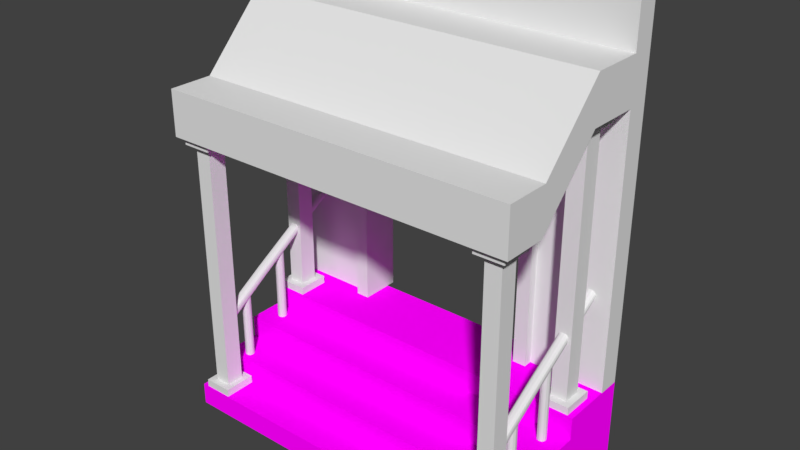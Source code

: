 # Source: PuertaEntrada.blend  (saved by Blender 2.78.0; exported with 4.5.12 LTS)
import bpy
from mathutils import Matrix  # noqa: F401  (used for matrix-valued properties, if any)

bpy.ops.wm.read_factory_settings(use_empty=True)
scene = bpy.context.scene
scene.name = 'Scene'

# ---- collections
col_collection_1 = bpy.data.collections.new('Collection 1'); scene.collection.children.link(col_collection_1)

# ---- images (referenced by path relative to the original .blend; pixels are not part of the script)
import os
ASSET_DIR = os.environ.get("B2B_ASSET_DIR", "")  # directory of the original .blend (textures are referenced by path, not embedded)
HERE = os.path.dirname(os.path.abspath(__file__))  # packed textures are extracted next to this script under _unpacked/

def load_image(name, relpath, width, height, colorspace="sRGB"):
    """Load a texture the original file referenced (path relative to the .blend, or extracted next to this script)."""
    p = next((c for c in (os.path.join(HERE, relpath), os.path.join(ASSET_DIR, relpath)) if relpath and os.path.exists(c)), "")
    if p:
        img = bpy.data.images.load(p, check_existing=True)
        img.name = name
    else:  # same state as the original file: an image datablock whose file is absent (Cycles renders it pink)
        img = bpy.data.images.new(name, width, height)
        img.source = "FILE"
        img.filepath = "//" + (relpath or name)
    img.colorspace_settings.name = colorspace
    return img
img_cimientos_png = load_image('Cimientos.png', 'Cimientos.png', 1024, 1024, 'sRGB')

# ---- materials (node trees are filled in below, after node groups)
mat_texturaventana = bpy.data.materials.new('TexturaVentana')
mat_texturaparedinterior = bpy.data.materials.new('TexturaParedInterior')
mat_texturaparedexterior = bpy.data.materials.new('TexturaParedExterior')
mat_asfalto = bpy.data.materials.new('Asfalto')
mat_asfalto.alpha_threshold = 0.0
mat_asfalto.roughness = 0.5

# ---- material node trees
mat_asfalto.use_nodes = True; mat_asfalto.node_tree.nodes.clear()
_N = mat_asfalto.node_tree.nodes; _L = mat_asfalto.node_tree.links
n0 = _N.new('ShaderNodeOutputMaterial'); n0.name = 'Material'; n0.location = (300, 300)
n1 = _N.new('ShaderNodeBsdfDiffuse'); n1.name = 'BSDF Difuso'; n1.location = (10, 300)
n1.inputs[1].default_value = 0.2
n2 = _N.new('ShaderNodeTexImage'); n2.name = 'Imagen'; n2.location = (-180, 300)
n2.width = 140
n2.image = img_cimientos_png
_L.new(n1.outputs[0], n0.inputs[0])
_L.new(n2.outputs[0], n1.inputs[0])
n0.is_active_output = True

# ---- world
world_world = bpy.data.worlds.new('World'); scene.world = world_world
world_world.color = (0.05088, 0.05088, 0.05088)
world_world.use_sun_shadow = False
world_world.sun_shadow_jitter_overblur = 0.0
world_world.cycles.sampling_method = 'MANUAL'

# ---- meshes
me_lod_a_puertaentrada = bpy.data.meshes.new('LOD_A_PuertaEntrada')
me_lod_a_puertaentrada.from_pydata([(2.0, 1.813, 0.75), (3.831, 1.728, 0.1063), (3.789, 1.713, 0.06737), (3.825, 1.721, 0.08684), (3.81, 1.715, 0.07259), (3.789, 1.756, 0.1755), (3.831, 1.741, 0.1367), (3.81, 1.754, 0.1703), (3.825, 1.748, 0.1561), (3.789, 0.213, 1.018), (3.831, 0.213, 1.067), (3.81, 0.213, 1.024), (3.825, 0.213, 1.042), (3.831, 0.213, 1.077), (3.789, 0.213, 1.126), (3.825, 0.213, 1.101), (3.81, 0.213, 1.119), (3.756, 1.713, 0.06737), (3.715, 1.728, 0.1063), (3.736, 1.715, 0.07259), (3.721, 1.721, 0.08684), (3.715, 1.741, 0.1367), (3.756, 1.756, 0.1755), (3.721, 1.748, 0.1561), (3.736, 1.754, 0.1703), (3.715, 0.213, 1.067), (3.756, 0.213, 1.018), (3.721, 0.213, 1.042), (3.736, 0.213, 1.024), (3.756, 0.213, 1.126), (3.715, 0.213, 1.077), (3.736, 0.213, 1.119), (3.721, 0.213, 1.101), (3.789, 1.206, 0.4019), (3.81, 1.207, 0.4078), (3.825, 1.21, 0.4239), (3.831, 1.214, 0.446), (3.789, 1.228, 0.51), (3.81, 1.227, 0.5042), (3.825, 1.224, 0.4882), (3.831, 1.22, 0.4663), (3.756, 1.206, 0.4019), (3.736, 1.207, 0.4078), (3.721, 1.21, 0.4239), (3.715, 1.214, 0.446), (3.756, 1.228, 0.51), (3.736, 1.227, 0.5042), (3.721, 1.224, 0.4882), (3.715, 1.22, 0.4663), (3.782, 1.004, -0.25), (3.818, 0.9683, -0.25), (3.808, 0.9935, -0.25), (3.818, 0.9683, 0.6218), (3.782, 1.004, 0.6218), (3.808, 0.9935, 0.6218), (3.818, 0.949, -0.25), (3.782, 0.9134, -0.25), (3.808, 0.9239, -0.25), (3.782, 0.9134, 0.6218), (3.818, 0.949, 0.6218), (3.808, 0.9239, 0.6218), (3.728, 0.9683, -0.25), (3.763, 1.004, -0.25), (3.738, 0.9935, -0.25), (3.763, 1.004, 0.6218), (3.728, 0.9683, 0.6218), (3.738, 0.9935, 0.6218), (3.763, 0.9134, -0.25), (3.728, 0.949, -0.25), (3.738, 0.9239, -0.25), (3.728, 0.949, 0.6218), (3.763, 0.9134, 0.6218), (3.738, 0.9239, 0.6218), (3.782, 1.532, -0.58), (3.818, 1.497, -0.58), (3.808, 1.522, -0.58), (3.818, 1.497, 0.2917), (3.782, 1.532, 0.2917), (3.808, 1.522, 0.2917), (3.818, 1.477, -0.58), (3.782, 1.442, -0.58), (3.808, 1.452, -0.58), (3.782, 1.442, 0.2917), (3.818, 1.477, 0.2917), (3.808, 1.452, 0.2917), (3.728, 1.497, -0.58), (3.763, 1.532, -0.58), (3.738, 1.522, -0.58), (3.763, 1.532, 0.2917), (3.728, 1.497, 0.2917), (3.738, 1.522, 0.2917), (3.763, 1.442, -0.58), (3.728, 1.477, -0.58), (3.738, 1.452, -0.58), (3.728, 1.477, 0.2917), (3.763, 1.442, 0.2917), (3.738, 1.452, 0.2917), (0.1695, 1.728, 0.1063), (0.2106, 1.713, 0.06737), (0.175, 1.721, 0.08684), (0.19, 1.715, 0.07259), (0.2106, 1.756, 0.1755), (0.1695, 1.741, 0.1367), (0.19, 1.754, 0.1703), (0.175, 1.748, 0.1561), (0.2106, 0.213, 1.018), (0.1695, 0.213, 1.067), (0.19, 0.213, 1.024), (0.175, 0.213, 1.042), (0.1695, 0.213, 1.077), (0.2106, 0.213, 1.126), (0.175, 0.213, 1.101), (0.19, 0.213, 1.119), (0.2438, 1.713, 0.06737), (0.2849, 1.728, 0.1063), (0.2643, 1.715, 0.07259), (0.2794, 1.721, 0.08684), (0.2849, 1.741, 0.1367), (0.2438, 1.756, 0.1755), (0.2794, 1.748, 0.1561), (0.2643, 1.754, 0.1703), (0.2849, 0.213, 1.067), (0.2438, 0.213, 1.018), (0.2794, 0.213, 1.042), (0.2643, 0.213, 1.024), (0.2438, 0.213, 1.126), (0.2849, 0.213, 1.077), (0.2643, 0.213, 1.119), (0.2794, 0.213, 1.101), (0.2106, 1.206, 0.4019), (0.19, 1.207, 0.4078), (0.175, 1.21, 0.4239), (0.1695, 1.214, 0.446), (0.2106, 1.228, 0.51), (0.19, 1.227, 0.5042), (0.175, 1.224, 0.4882), (0.1695, 1.22, 0.4663), (0.2438, 1.206, 0.4019), (0.2643, 1.207, 0.4078), (0.2794, 1.21, 0.4239), (0.2849, 1.214, 0.446), (0.2438, 1.228, 0.51), (0.2643, 1.227, 0.5042), (0.2794, 1.224, 0.4882), (0.2849, 1.22, 0.4663), (0.2175, 1.004, -0.25), (0.1819, 0.9683, -0.25), (0.1924, 0.9935, -0.25), (0.1819, 0.9683, 0.6218), (0.2175, 1.004, 0.6218), (0.1924, 0.9935, 0.6218), (0.1819, 0.949, -0.25), (0.2175, 0.9134, -0.25), (0.1924, 0.9239, -0.25), (0.2175, 0.9134, 0.6218), (0.1819, 0.949, 0.6218), (0.1924, 0.9239, 0.6218), (0.2724, 0.9683, -0.25), (0.2368, 1.004, -0.25), (0.262, 0.9935, -0.25), (0.2368, 1.004, 0.6218), (0.2724, 0.9683, 0.6218), (0.262, 0.9935, 0.6218), (0.2368, 0.9134, -0.25), (0.2724, 0.949, -0.25), (0.262, 0.9239, -0.25), (0.2724, 0.949, 0.6218), (0.2368, 0.9134, 0.6218), (0.262, 0.9239, 0.6218), (0.2175, 1.532, -0.58), (0.1819, 1.497, -0.58), (0.1924, 1.522, -0.58), (0.1819, 1.497, 0.2917), (0.2175, 1.532, 0.2917), (0.1924, 1.522, 0.2917), (0.1819, 1.477, -0.58), (0.2175, 1.442, -0.58), (0.1924, 1.452, -0.58), (0.2175, 1.442, 0.2917), (0.1819, 1.477, 0.2917), (0.1924, 1.452, 0.2917), (0.2724, 1.497, -0.58), (0.2368, 1.532, -0.58), (0.262, 1.522, -0.58), (0.2368, 1.532, 0.2917), (0.2724, 1.497, 0.2917), (0.262, 1.522, 0.2917), (0.2368, 1.442, -0.58), (0.2724, 1.477, -0.58), (0.262, 1.452, -0.58), (0.2724, 1.477, 0.2917), (0.2368, 1.442, 0.2917), (0.262, 1.452, 0.2917), (0.0, 0.0, 0.0), (0.0, 0.0, 4.0), (0.0, 0.25, 0.0), (0.0, 0.25, 4.0), (1.0, 0.0, 0.0), (1.0, 0.25, 0.0), (0.0, 0.0, 2.4), (0.0, 0.25, 2.4), (1.0, 0.25, 4.0), (1.0, 0.25, 2.4), (1.0, 0.0, 2.4), (1.0, 0.0, 4.0), (4.0, 0.0, 0.0), (4.0, 0.0, 4.0), (4.0, 0.25, 0.0), (4.0, 0.25, 4.0), (3.0, 0.0, 0.0), (3.0, 0.25, 0.0), (4.0, 0.0, 2.4), (4.0, 0.25, 2.4), (3.0, 0.25, 4.0), (3.0, 0.25, 2.4), (3.0, 0.0, 2.4), (3.0, 0.0, 4.0), (0.0, 0.0, 2.531), (0.0, 0.25, 2.531), (1.0, 0.0, 2.531), (1.0, 0.25, 2.531), (4.0, 0.0, 2.531), (4.0, 0.25, 2.531), (3.0, 0.0, 2.531), (3.0, 0.25, 2.531), (0.85, 0.25, 0.0), (0.85, 0.0, 0.0), (0.85, 0.0, 4.0), (0.85, 0.25, 4.0), (0.85, 0.0, 2.4), (0.85, 0.25, 2.4), (0.85, 0.0, 2.531), (0.85, 0.25, 2.531), (3.15, 0.25, 0.0), (3.15, 0.0, 0.0), (3.15, 0.0, 4.0), (3.15, 0.25, 4.0), (3.15, 0.0, 2.4), (3.15, 0.25, 2.4), (3.15, 0.0, 2.531), (3.15, 0.25, 2.531), (0.85, -0.1, 0.0), (1.0, -0.1, 0.0), (1.0, -0.1, 2.4), (1.0, -0.1, 2.531), (1.0, 0.35, 2.4), (1.0, 0.35, 0.0), (0.85, 0.35, 2.4), (3.15, -0.1, 0.0), (3.0, -0.1, 0.0), (3.0, -0.1, 2.4), (3.0, -0.1, 2.531), (3.0, 0.35, 2.4), (3.0, 0.35, 0.0), (3.15, 0.35, 2.4), (1.0, 0.35, 2.531), (3.0, 0.35, 2.531), (3.15, -0.1, 2.531), (0.85, 0.35, 2.531), (0.85, 0.35, 0.0), (0.85, -0.1, 2.4), (0.85, -0.1, 2.531), (3.15, 0.35, 0.0), (3.15, -0.1, 2.4), (3.15, 0.35, 2.531), (4.0, 2.0, -1.0), (4.0, -2.086e-06, -1.0), (4.0, -2.086e-06, 0.0), (8.345e-07, 2.0, -1.0), (0.0, -4.768e-07, -1.0), (4.0, 2.0, -0.75), (4.0, -2.086e-06, -0.75), (0.0, -4.768e-07, -0.75), (8.345e-07, 2.0, -0.75), (4.0, -1.609e-06, -0.5), (0.0, 0.0, -0.5), (4.0, -1.848e-06, -0.25), (0.0, -2.384e-07, -0.25), (4.0, 0.4, -1.0), (4.0, 0.8, -1.0), (4.0, 1.2, -1.0), (4.0, 1.6, -1.0), (4.0, 0.8, 0.0), (4.0, 0.4, 0.0), (7.153e-07, 1.6, -1.0), (5.96e-07, 1.2, -1.0), (4.768e-07, 0.8, -1.0), (2.384e-07, 0.4, -1.0), (2.384e-07, 0.4, 0.0), (4.768e-07, 0.8, 0.0), (2.384e-07, 0.4, -0.75), (4.768e-07, 0.8, -0.75), (5.96e-07, 1.2, -0.75), (7.153e-07, 1.6, -0.75), (4.0, 1.6, -0.75), (4.0, 1.2, -0.75), (4.0, 0.8, -0.75), (4.0, 0.4, -0.75), (2.384e-07, 0.4, -0.5), (4.768e-07, 0.8, -0.5), (5.96e-07, 1.2, -0.5), (7.153e-07, 1.6, -0.5), (4.0, 1.6, -0.5), (4.0, 1.2, -0.5), (4.0, 0.8, -0.5), (4.0, 0.4, -0.5), (2.384e-07, 0.4, -0.25), (4.768e-07, 0.8, -0.25), (5.96e-07, 1.2, -0.25), (4.0, 1.2, -0.25), (4.0, 0.8, -0.25), (4.0, 0.4, -0.25), (0.0, 0.0, 0.0), (2.0, -1.281e-06, -1.0), (2.0, 2.0, -1.0), (2.0, 2.0, -0.75), (2.0, -1.281e-06, -0.75), (2.0, -8.047e-07, -0.5), (2.0, -1.043e-06, -0.25), (2.0, 0.4, 0.0), (2.0, 0.8, 0.0), (2.0, 0.4, -1.0), (2.0, 0.8, -1.0), (2.0, 1.2, -1.0), (2.0, 1.6, -1.0), (2.0, -1.043e-06, 0.0), (2.0, 1.2, -0.25), (2.0, 1.2, -0.5), (2.0, 1.6, -0.5), (2.0, 1.6, -0.75), (2.0, 0.8, -0.25), (3.863, 0.7001, 0.0), (3.863, 0.7001, 3.0), (3.863, 0.4999, 0.0), (3.863, 0.4999, 3.0), (3.683, 0.7001, 0.0), (3.683, 0.7001, 3.0), (3.683, 0.4999, 0.0), (3.683, 0.4999, 3.0), (3.863, 1.913, -0.75), (3.863, 1.913, 2.25), (3.863, 1.713, -0.75), (3.863, 1.713, 2.25), (3.683, 1.913, -0.75), (3.683, 1.913, 2.25), (3.683, 1.713, -0.75), (3.683, 1.713, 2.25), (3.863, 0.7001, 2.915), (3.863, 0.7001, 0.08494), (3.863, 0.4999, 0.08494), (3.863, 0.4999, 2.915), (3.683, 0.4999, 0.08494), (3.683, 0.4999, 2.915), (3.683, 0.7001, 0.08494), (3.683, 0.7001, 2.915), (3.863, 1.913, 2.165), (3.863, 1.913, -0.6651), (3.863, 1.713, -0.6651), (3.863, 1.713, 2.165), (3.683, 1.713, -0.6651), (3.683, 1.713, 2.165), (3.683, 1.913, -0.6651), (3.683, 1.913, 2.165), (3.934, 0.4214, 0.0), (3.934, 0.7786, 0.0), (3.612, 0.4214, 0.0), (3.612, 0.7786, 0.0), (3.934, 1.634, -0.75), (3.934, 1.991, -0.75), (3.612, 1.634, -0.75), (3.612, 1.991, -0.75), (3.934, 0.7786, 0.08494), (3.612, 0.7786, 0.08494), (3.612, 0.4214, 0.08494), (3.934, 0.4214, 0.08494), (3.934, 1.991, -0.6651), (3.612, 1.991, -0.6651), (3.612, 1.634, -0.6651), (3.934, 1.634, -0.6651), (3.934, 0.7786, 3.0), (3.934, 0.4214, 3.0), (3.612, 0.4214, 3.0), (3.612, 0.7786, 3.0), (3.934, 1.991, 2.25), (3.934, 1.634, 2.25), (3.612, 1.634, 2.25), (3.612, 1.991, 2.25), (3.612, 0.7786, 2.915), (3.934, 0.7786, 2.915), (3.612, 0.4214, 2.915), (3.934, 0.4214, 2.915), (3.612, 1.991, 2.165), (3.934, 1.991, 2.165), (3.612, 1.634, 2.165), (3.934, 1.634, 2.165), (0.1371, 0.7001, 0.0), (0.1371, 0.7001, 3.0), (0.1371, 0.4999, 0.0), (0.1371, 0.4999, 3.0), (0.3172, 0.7001, 0.0), (0.3172, 0.7001, 3.0), (0.3172, 0.4999, 0.0), (0.3172, 0.4999, 3.0), (0.1371, 1.913, -0.75), (0.1371, 1.913, 2.25), (0.1371, 1.713, -0.75), (0.1371, 1.713, 2.25), (0.3172, 1.913, -0.75), (0.3172, 1.913, 2.25), (0.3172, 1.713, -0.75), (0.3172, 1.713, 2.25), (0.1371, 0.7001, 2.915), (0.1371, 0.7001, 0.08494), (0.1371, 0.4999, 0.08494), (0.1371, 0.4999, 2.915), (0.3172, 0.4999, 0.08494), (0.3172, 0.4999, 2.915), (0.3172, 0.7001, 0.08494), (0.3172, 0.7001, 2.915), (0.1371, 1.913, 2.165), (0.1371, 1.913, -0.6651), (0.1371, 1.713, -0.6651), (0.1371, 1.713, 2.165), (0.3172, 1.713, -0.6651), (0.3172, 1.713, 2.165), (0.3172, 1.913, -0.6651), (0.3172, 1.913, 2.165), (0.06648, 0.4214, 0.0), (0.06648, 0.7786, 0.0), (0.3879, 0.4214, 0.0), (0.3879, 0.7786, 0.0), (0.06648, 1.634, -0.75), (0.06648, 1.991, -0.75), (0.3879, 1.634, -0.75), (0.3879, 1.991, -0.75), (0.06648, 0.7786, 0.08494), (0.3879, 0.7786, 0.08494), (0.3879, 0.4214, 0.08494), (0.06648, 0.4214, 0.08494), (0.06648, 1.991, -0.6651), (0.3879, 1.991, -0.6651), (0.3879, 1.634, -0.6651), (0.06648, 1.634, -0.6651), (0.06648, 0.7786, 3.0), (0.06648, 0.4214, 3.0), (0.3879, 0.4214, 3.0), (0.3879, 0.7786, 3.0), (0.06648, 1.991, 2.25), (0.06648, 1.634, 2.25), (0.3879, 1.634, 2.25), (0.3879, 1.991, 2.25), (0.3879, 0.7786, 2.915), (0.06648, 0.7786, 2.915), (0.3879, 0.4214, 2.915), (0.06648, 0.4214, 2.915), (0.3879, 1.991, 2.165), (0.06648, 1.991, 2.165), (0.3879, 1.634, 2.165), (0.06648, 1.634, 2.165), (4.0, 0.8369, 3.0), (4.0, 0.8369, 3.505), (4.0, 0.25, 3.0), (4.0, 0.25, 3.505), (2.555e-07, 0.8369, 3.0), (2.555e-07, 0.8369, 3.505), (-2.694e-08, 0.25, 3.0), (-2.694e-08, 0.25, 3.505), (4.0, 2.05, 2.25), (4.0, 2.05, 2.755), (7.278e-07, 2.05, 2.755), (7.278e-07, 2.05, 2.25), (4.0, 1.557, 2.755), (4.0, 1.557, 2.25), (5.359e-07, 1.557, 2.755), (5.359e-07, 1.557, 2.25)], [], [(17, 19, 20, 18, 21, 23, 24, 22, 5, 7, 8, 6, 1, 3, 4, 2), (44, 48, 21, 18), (45, 37, 5, 22), (36, 40, 13, 10), (9, 11, 12, 10, 13, 15, 16, 14, 29, 31, 32, 30, 25, 27, 28, 26), (33, 2, 4, 34), (34, 4, 3, 35), (35, 3, 1, 36), (37, 14, 16, 38), (38, 16, 15, 39), (39, 15, 13, 40), (41, 26, 28, 42), (42, 28, 27, 43), (43, 27, 25, 44), (45, 22, 24, 46), (46, 24, 23, 47), (47, 23, 21, 48), (33, 41, 17, 2), (9, 26, 41, 33), (32, 47, 48, 30), (31, 46, 47, 32), (29, 45, 46, 31), (20, 43, 44, 18), (19, 42, 43, 20), (17, 41, 42, 19), (8, 39, 40, 6), (7, 38, 39, 8), (5, 37, 38, 7), (12, 35, 36, 10), (11, 34, 35, 12), (9, 33, 34, 11), (1, 6, 40, 36), (29, 14, 37, 45), (25, 30, 48, 44), (62, 64, 53, 49), (68, 70, 65, 61), (79, 81, 80, 91, 93, 92, 85, 87, 86, 73, 75, 74), (70, 72, 71, 58, 60, 59, 52, 54, 53, 64, 66, 65), (50, 52, 59, 55), (56, 58, 71, 67), (86, 88, 77, 73), (92, 94, 89, 85), (94, 96, 95, 82, 84, 83, 76, 78, 77, 88, 90, 89), (74, 76, 83, 79), (80, 82, 95, 91), (49, 53, 54, 51), (51, 54, 52, 50), (58, 56, 57, 60), (60, 57, 55, 59), (70, 68, 69, 72), (72, 69, 67, 71), (64, 62, 63, 66), (66, 63, 61, 65), (73, 77, 78, 75), (75, 78, 76, 74), (82, 80, 81, 84), (84, 81, 79, 83), (94, 92, 93, 96), (96, 93, 91, 95), (88, 86, 87, 90), (90, 87, 85, 89), (55, 57, 56, 67, 69, 68, 61, 63, 62, 49, 51, 50), (113, 98, 100, 99, 97, 102, 104, 103, 101, 118, 120, 119, 117, 114, 116, 115), (140, 114, 117, 144), (141, 118, 101, 133), (132, 106, 109, 136), (105, 122, 124, 123, 121, 126, 128, 127, 125, 110, 112, 111, 109, 106, 108, 107), (129, 130, 100, 98), (130, 131, 99, 100), (131, 132, 97, 99), (133, 134, 112, 110), (134, 135, 111, 112), (135, 136, 109, 111), (137, 138, 124, 122), (138, 139, 123, 124), (139, 140, 121, 123), (141, 142, 120, 118), (142, 143, 119, 120), (143, 144, 117, 119), (129, 98, 113, 137), (105, 129, 137, 122), (128, 126, 144, 143), (127, 128, 143, 142), (125, 127, 142, 141), (116, 114, 140, 139), (115, 116, 139, 138), (113, 115, 138, 137), (104, 102, 136, 135), (103, 104, 135, 134), (101, 103, 134, 133), (108, 106, 132, 131), (107, 108, 131, 130), (105, 107, 130, 129), (97, 132, 136, 102), (125, 141, 133, 110), (121, 140, 144, 126), (158, 145, 149, 160), (164, 157, 161, 166), (175, 170, 171, 169, 182, 183, 181, 188, 189, 187, 176, 177), (166, 161, 162, 160, 149, 150, 148, 155, 156, 154, 167, 168), (146, 151, 155, 148), (152, 163, 167, 154), (182, 169, 173, 184), (188, 181, 185, 190), (190, 185, 186, 184, 173, 174, 172, 179, 180, 178, 191, 192), (170, 175, 179, 172), (176, 187, 191, 178), (145, 147, 150, 149), (147, 146, 148, 150), (154, 156, 153, 152), (156, 155, 151, 153), (166, 168, 165, 164), (168, 167, 163, 165), (160, 162, 159, 158), (162, 161, 157, 159), (169, 171, 174, 173), (171, 170, 172, 174), (178, 180, 177, 176), (180, 179, 175, 177), (190, 192, 189, 188), (192, 191, 187, 189), (184, 186, 183, 182), (186, 185, 181, 183), (151, 146, 147, 145, 158, 159, 157, 164, 165, 163, 152, 153), (217, 194, 196, 218), (232, 228, 201, 220), (231, 227, 194, 217), (225, 198, 197, 226), (228, 196, 194, 227), (226, 229, 199, 193), (198, 202, 203, 197), (193, 199, 200, 195), (223, 216, 204, 219), (215, 209, 249, 250), (221, 222, 208, 206), (240, 224, 213, 236), (239, 221, 206, 235), (233, 234, 209, 210), (236, 235, 206, 208), (234, 205, 211, 237), (210, 209, 215, 214), (231, 229, 260, 261), (205, 207, 212, 211), (202, 214, 215, 203), (224, 220, 201, 213), (210, 214, 252, 253), (224, 256, 255, 220), (230, 232, 258, 247), (237, 211, 221, 239), (211, 212, 222, 221), (204, 216, 213, 201), (219, 231, 261, 244), (229, 231, 217, 199), (199, 217, 218, 200), (200, 218, 232, 230), (197, 203, 243, 242), (195, 200, 230, 225), (226, 197, 242, 241), (201, 228, 227, 204), (195, 225, 226, 193), (219, 204, 227, 231), (218, 196, 228, 232), (212, 238, 240, 222), (239, 223, 251, 257), (207, 233, 238, 212), (202, 198, 246, 245), (213, 216, 235, 236), (207, 205, 234, 233), (223, 239, 235, 216), (222, 240, 236, 208), (259, 247, 245, 246), (256, 252, 245, 255), (262, 253, 252, 254), (254, 252, 256, 264), (251, 244, 243, 250), (247, 258, 255, 245), (243, 244, 261, 260), (242, 243, 260, 241), (250, 263, 257, 251), (249, 248, 263, 250), (224, 240, 264, 256), (203, 215, 250, 243), (225, 230, 247, 259), (240, 238, 254, 264), (229, 226, 241, 260), (232, 220, 255, 258), (237, 239, 257, 263), (238, 233, 262, 254), (202, 245, 252, 214), (209, 234, 248, 249), (198, 225, 259, 246), (234, 237, 263, 248), (219, 244, 251, 223), (233, 210, 253, 262), (311, 283, 267, 276), (324, 284, 268, 314), (314, 315, 270, 265), (284, 293, 273, 268), (313, 316, 272, 269), (278, 297, 271, 266), (316, 317, 275, 272), (297, 305, 274, 271), (317, 318, 277, 275), (305, 311, 276, 274), (303, 309, 310, 304), (304, 310, 311, 305), (275, 277, 306, 298), (298, 306, 307, 299), (299, 307, 308, 300), (294, 302, 303, 295), (295, 303, 304, 296), (296, 304, 305, 297), (272, 275, 298, 290), (290, 298, 299, 291), (291, 299, 300, 292), (292, 300, 301, 293), (265, 270, 294, 281), (281, 294, 295, 280), (280, 295, 296, 279), (279, 296, 297, 278), (269, 272, 290, 287), (287, 290, 291, 286), (286, 291, 292, 285), (285, 292, 293, 284), (319, 283, 282, 320), (313, 269, 287, 321), (321, 287, 286, 322), (322, 286, 285, 323), (323, 285, 284, 324), (306, 288, 289, 307), (310, 282, 283, 311), (312, 288, 306, 277), (325, 319, 288, 312), (325, 312, 277, 318), (315, 273, 293, 329), (329, 293, 301, 328), (327, 303, 302, 328), (327, 300, 308, 326), (330, 310, 309, 326), (320, 330, 307, 289), (282, 310, 330, 320), (307, 330, 326, 308), (303, 327, 326, 309), (300, 327, 328, 301), (294, 329, 328, 302), (270, 315, 329, 294), (267, 325, 318, 276), (267, 283, 319, 325), (280, 323, 324, 281), (279, 322, 323, 280), (278, 321, 322, 279), (266, 313, 321, 278), (288, 319, 320, 289), (274, 276, 318, 317), (271, 274, 317, 316), (266, 271, 316, 313), (268, 273, 315, 314), (281, 324, 314, 265), (351, 353, 372, 373), (339, 343, 370, 368), (331, 335, 366, 364), (348, 349, 374, 371), (333, 337, 335, 331), (338, 334, 332, 336), (343, 345, 369, 370), (359, 361, 376, 377), (353, 348, 371, 372), (335, 337, 365, 366), (341, 345, 343, 339), (346, 342, 340, 344), (358, 355, 392, 394), (344, 340, 383, 386), (336, 332, 379, 382), (355, 362, 391, 392), (360, 358, 394, 393), (354, 352, 389, 387), (346, 344, 386, 385), (354, 347, 348, 353), (352, 354, 353, 351), (350, 352, 351, 349), (347, 350, 349, 348), (362, 355, 356, 361), (360, 362, 361, 359), (358, 360, 359, 357), (355, 358, 357, 356), (338, 336, 382, 381), (366, 372, 371, 364), (363, 374, 373, 365), (365, 373, 372, 366), (364, 371, 374, 363), (370, 376, 375, 368), (367, 378, 377, 369), (369, 377, 376, 370), (368, 375, 378, 367), (357, 359, 377, 378), (333, 331, 364, 363), (341, 339, 368, 367), (361, 356, 375, 376), (356, 357, 378, 375), (337, 333, 363, 365), (345, 341, 367, 369), (349, 351, 373, 374), (387, 382, 379, 388), (392, 383, 384, 394), (389, 381, 382, 387), (390, 380, 381, 389), (391, 386, 383, 392), (393, 385, 386, 391), (394, 384, 385, 393), (388, 379, 380, 390), (332, 334, 380, 379), (340, 342, 384, 383), (352, 350, 390, 389), (347, 354, 387, 388), (334, 338, 381, 380), (362, 360, 393, 391), (342, 346, 385, 384), (350, 347, 388, 390), (415, 437, 436, 417), (403, 432, 434, 407), (395, 428, 430, 399), (412, 435, 438, 413), (397, 395, 399, 401), (402, 400, 396, 398), (407, 434, 433, 409), (423, 441, 440, 425), (417, 436, 435, 412), (399, 430, 429, 401), (405, 403, 407, 409), (410, 408, 404, 406), (422, 458, 456, 419), (408, 450, 447, 404), (400, 446, 443, 396), (419, 456, 455, 426), (424, 457, 458, 422), (418, 451, 453, 416), (410, 449, 450, 408), (418, 417, 412, 411), (416, 415, 417, 418), (414, 413, 415, 416), (411, 412, 413, 414), (426, 425, 420, 419), (424, 423, 425, 426), (422, 421, 423, 424), (419, 420, 421, 422), (402, 445, 446, 400), (430, 428, 435, 436), (427, 429, 437, 438), (429, 430, 436, 437), (428, 427, 438, 435), (434, 432, 439, 440), (431, 433, 441, 442), (433, 434, 440, 441), (432, 431, 442, 439), (421, 442, 441, 423), (397, 427, 428, 395), (405, 431, 432, 403), (425, 440, 439, 420), (420, 439, 442, 421), (401, 429, 427, 397), (409, 433, 431, 405), (413, 438, 437, 415), (451, 452, 443, 446), (456, 458, 448, 447), (453, 451, 446, 445), (454, 453, 445, 444), (455, 456, 447, 450), (457, 455, 450, 449), (458, 457, 449, 448), (452, 454, 444, 443), (396, 443, 444, 398), (404, 447, 448, 406), (416, 453, 454, 414), (411, 452, 451, 418), (398, 444, 445, 402), (426, 455, 457, 424), (406, 448, 449, 410), (414, 454, 452, 411), (459, 460, 462, 461), (461, 462, 466, 465), (465, 466, 464, 463), (473, 471, 468, 469), (461, 465, 463, 459), (466, 462, 460, 464), (470, 469, 468, 467), (474, 473, 469, 470), (471, 472, 467, 468), (472, 474, 470, 467), (464, 473, 474, 463), (460, 471, 473, 464), (474, 472, 459, 463), (459, 472, 471, 460)])
me_lod_a_puertaentrada.polygons.foreach_set('material_index', [0, 0, 0, 0, 0, 0, 0, 0, 0, 0, 0, 0, 0, 0, 0, 0, 0, 0, 0, 0, 0, 0, 0, 0, 0, 0, 0, 0, 0, 0, 0, 0, 0, 0, 0, 0, 0, 0, 0, 0, 0, 0, 0, 0, 0, 0, 0, 0, 0, 0, 0, 0, 0, 0, 0, 0, 0, 0, 0, 0, 0, 0, 0, 0, 0, 0, 0, 0, 0, 0, 0, 0, 0, 0, 0, 0, 0, 0, 0, 0, 0, 0, 0, 0, 0, 0, 0, 0, 0, 0, 0, 0, 0, 0, 0, 0, 0, 0, 0, 0, 0, 0, 0, 0, 0, 0, 0, 0, 0, 0, 0, 0, 0, 0, 0, 0, 0, 0, 0, 0, 0, 0, 0, 0, 1, 2, 1, 0, 1, 1, 0, 1, 1, 0, 1, 2, 1, 0, 1, 1, 0, 0, 1, 0, 2, 0, 0, 0, 1, 1, 1, 0, 1, 1, 2, 0, 2, 0, 1, 1, 1, 2, 2, 0, 2, 0, 1, 1, 1, 2, 0, 0, 0, 0, 0, 0, 0, 0, 0, 0, 0, 0, 0, 0, 0, 0, 0, 0, 0, 0, 0, 0, 0, 0, 3, 3, 3, 3, 3, 3, 3, 3, 3, 3, 3, 3, 3, 3, 3, 3, 3, 3, 3, 3, 3, 3, 3, 3, 3, 3, 3, 3, 3, 3, 3, 3, 3, 3, 3, 3, 3, 3, 3, 3, 3, 3, 3, 3, 3, 3, 3, 3, 3, 3, 3, 3, 3, 3, 3, 3, 3, 3, 3, 3, 3, 3, 3, 3, 0, 0, 0, 0, 0, 0, 0, 0, 0, 0, 0, 0, 0, 0, 0, 0, 0, 0, 0, 0, 0, 0, 0, 0, 0, 0, 0, 0, 0, 0, 0, 0, 0, 0, 0, 0, 0, 0, 0, 0, 0, 0, 0, 0, 0, 0, 0, 0, 0, 0, 0, 0, 0, 0, 0, 0, 0, 0, 0, 0, 0, 0, 0, 0, 0, 0, 0, 0, 0, 0, 0, 0, 0, 0, 0, 0, 0, 0, 0, 0, 0, 0, 0, 0, 0, 0, 0, 0, 0, 0, 0, 0, 0, 0, 0, 0, 0, 0, 0, 0, 0, 0, 0, 0, 0, 0, 0, 0, 0, 0, 0, 0, 0, 0, 0, 0, 0, 0, 0, 0, 0, 0, 0, 0, 0, 0, 0, 0, 0, 0, 0, 0, 0, 0])
_uv = me_lod_a_puertaentrada.uv_layers.new(name='MapaUV')
_uv.uv.foreach_set('vector', [0.2879, 0.5173, 0.2845, 0.5285, 0.2754, 0.5368, 0.2629, 0.5398, 0.2434, 0.5398, 0.231, 0.5368, 0.2219, 0.5285, 0.2186, 0.5173, 0.2186, 0.4991, 0.2219, 0.4879, 0.231, 0.4797, 0.2434, 0.4767, 0.2629, 0.4767, 0.2754, 0.4797, 0.2845, 0.4879, 0.2879, 0.4991, 0.03446, 0.3405, 0.02192, 0.3436, 0.02188, 0.006861, 0.04167, 0.003603, 0.1603, 0.3278, 0.1399, 0.3278, 0.1399, 0.0, 0.1603, 0.0, 0.09808, 0.6595, 0.08554, 0.6564, 0.0998, 0.01234, 0.1051, 0.01533, 0.4519, 0.5173, 0.4478, 0.5285, 0.4367, 0.5368, 0.4216, 0.5398, 0.4153, 0.5398, 0.4004, 0.5368, 0.3894, 0.5285, 0.3854, 0.5173, 0.3854, 0.4991, 0.3894, 0.4879, 0.4004, 0.4797, 0.4153, 0.4767, 0.4216, 0.4767, 0.4367, 0.4797, 0.4478, 0.4879, 0.4519, 0.4991, 0.206, 0.3061, 0.206, 0.000608, 0.2186, 6.518e-08, 0.2186, 0.3061, 0.1201, 0.6675, 0.1272, 1.0, 0.118, 0.9985, 0.1108, 0.6641, 0.1108, 0.6641, 0.118, 0.9985, 0.1053, 0.9964, 0.09808, 0.6595, 0.1399, 0.3278, 0.1399, 0.9539, 0.1272, 0.9529, 0.1272, 0.3275, 0.06366, 0.6484, 0.07793, 0.0, 0.08717, 0.00522, 0.07291, 0.6518, 0.07291, 0.6518, 0.08717, 0.00522, 0.0998, 0.01234, 0.08554, 0.6564, 0.1855, 0.3061, 0.1855, 0.9015, 0.1729, 0.9021, 0.1729, 0.3061, 0.05651, 0.3325, 0.06362, 0.9722, 0.05426, 0.9775, 0.04719, 0.3359, 0.04719, 0.3359, 0.05426, 0.9775, 0.04148, 0.9847, 0.03446, 0.3405, 0.1603, 0.3278, 0.1603, 0.0, 0.1729, 0.0003191, 0.1729, 0.3275, 4.387e-05, 0.3516, 0.0, 0.01047, 0.009246, 0.008943, 0.00929, 0.3482, 0.00929, 0.3482, 0.009246, 0.008943, 0.02188, 0.006861, 0.02192, 0.3436, 0.206, 0.3061, 0.1855, 0.3061, 0.1855, 0.000608, 0.206, 0.000608, 0.206, 0.9015, 0.1855, 0.9015, 0.1855, 0.3061, 0.206, 0.3061, 0.02355, 0.9948, 0.00929, 0.3482, 0.02192, 0.3436, 0.03618, 0.9877, 0.01431, 1.0, 4.387e-05, 0.3516, 0.00929, 0.3482, 0.02355, 0.9948, 0.1603, 0.9539, 0.1603, 0.3278, 0.1729, 0.3275, 0.1729, 0.9529, 0.05434, 0.00152, 0.04719, 0.3359, 0.03446, 0.3405, 0.04167, 0.003603, 0.06362, 0.0, 0.05651, 0.3325, 0.04719, 0.3359, 0.05434, 0.00152, 0.1855, 0.000608, 0.1855, 0.3061, 0.1729, 0.3061, 0.1729, 0.0, 0.07287, 0.9911, 0.07291, 0.6518, 0.08554, 0.6564, 0.0855, 0.9931, 0.06362, 0.9895, 0.06366, 0.6484, 0.07291, 0.6518, 0.07287, 0.9911, 0.1399, 0.0, 0.1399, 0.3278, 0.1272, 0.3275, 0.1272, 0.0003192, 0.1179, 0.02254, 0.1108, 0.6641, 0.09808, 0.6595, 0.1051, 0.01533, 0.1272, 0.0278, 0.1201, 0.6675, 0.1108, 0.6641, 0.1179, 0.02254, 0.206, 0.9015, 0.206, 0.3061, 0.2186, 0.3061, 0.2186, 0.9021, 0.1053, 0.9964, 0.0855, 0.9931, 0.08554, 0.6564, 0.09808, 0.6595, 0.1603, 0.9539, 0.1399, 0.9539, 0.1399, 0.3278, 0.1603, 0.3278, 0.04148, 0.9847, 0.03618, 0.9877, 0.02192, 0.3436, 0.03446, 0.3405, 0.6298, 0.4729, 0.6298, 1.977e-08, 0.6417, 1.282e-08, 0.6417, 0.4729, 0.3079, 2.564e-08, 0.3079, 0.4767, 0.2961, 0.4767, 0.2961, 3.954e-08, 0.4734, 0.5262, 0.4582, 0.5205, 0.4519, 0.5067, 0.4519, 0.4961, 0.4582, 0.4824, 0.4734, 0.4767, 0.4851, 0.4767, 0.5003, 0.4824, 0.5066, 0.4961, 0.5066, 0.5067, 0.5003, 0.5205, 0.4851, 0.5262, 0.5925, 0.4767, 0.6074, 0.4824, 0.6136, 0.4961, 0.6136, 0.5067, 0.6074, 0.5205, 0.5925, 0.5262, 0.5811, 0.5262, 0.5662, 0.5205, 0.5601, 0.5067, 0.5601, 0.4961, 0.5662, 0.4824, 0.5811, 0.4767, 0.4192, 2.564e-08, 0.4192, 0.4767, 0.4073, 0.4767, 0.4073, 3.954e-08, 0.5186, 0.4767, 0.5186, 1.977e-08, 0.5304, 1.282e-08, 0.5304, 0.4767, 0.5742, 0.4729, 0.5742, 0.0, 0.586, 0.0, 0.586, 0.4729, 0.3636, 2.564e-08, 0.3636, 0.4767, 0.3517, 0.4767, 0.3517, 3.954e-08, 0.539, 0.4767, 0.5539, 0.4824, 0.5601, 0.4961, 0.5601, 0.5067, 0.5539, 0.5205, 0.539, 0.5262, 0.5276, 0.5262, 0.5127, 0.5205, 0.5066, 0.5067, 0.5066, 0.4961, 0.5127, 0.4824, 0.5276, 0.4767, 0.2523, 1.384e-07, 0.2523, 0.4767, 0.2405, 0.4767, 0.2405, 8.973e-08, 0.4629, 0.4767, 0.4629, 0.0, 0.4748, 0.0, 0.4748, 0.4767, 0.6417, 0.4729, 0.6417, 1.282e-08, 0.6635, 0.0, 0.6635, 0.4729, 0.4411, 0.0, 0.4411, 0.4767, 0.4192, 0.4767, 0.4192, 2.564e-08, 0.5186, 1.977e-08, 0.5186, 0.4767, 0.4967, 0.4767, 0.4967, 3.259e-08, 0.3854, 0.4767, 0.3854, 6.518e-08, 0.4073, 3.954e-08, 0.4073, 0.4767, 0.3079, 0.4767, 0.3079, 2.564e-08, 0.3298, 0.0, 0.3298, 0.4767, 0.5523, 0.0, 0.5523, 0.4767, 0.5304, 0.4767, 0.5304, 1.282e-08, 0.6298, 1.977e-08, 0.6298, 0.4729, 0.6079, 0.4729, 0.6079, 3.259e-08, 0.2742, 0.4767, 0.2742, 6.518e-08, 0.2961, 3.954e-08, 0.2961, 0.4767, 0.586, 0.4729, 0.586, 0.0, 0.6079, 0.0, 0.6079, 0.4729, 0.2742, 2.281e-07, 0.2742, 0.4767, 0.2523, 0.4767, 0.2523, 1.384e-07, 0.4629, 0.0, 0.4629, 0.4767, 0.4411, 0.4767, 0.4411, 0.0, 0.2186, 0.4767, 0.2186, 0.0, 0.2405, 8.973e-08, 0.2405, 0.4767, 0.3636, 0.4767, 0.3636, 2.564e-08, 0.3854, 0.0, 0.3854, 0.4767, 0.4967, 0.0, 0.4967, 0.4767, 0.4748, 0.4767, 0.4748, 0.0, 0.5742, 0.0, 0.5742, 0.4729, 0.5523, 0.4729, 0.5523, 0.0, 0.3298, 0.4767, 0.3298, 6.518e-08, 0.3517, 3.954e-08, 0.3517, 0.4767, 0.3639, 0.4767, 0.3791, 0.4824, 0.3854, 0.4961, 0.3854, 0.5067, 0.3791, 0.5205, 0.3639, 0.5262, 0.3523, 0.5262, 0.337, 0.5205, 0.3307, 0.5067, 0.3307, 0.4961, 0.337, 0.4824, 0.3523, 0.4767, 0.2879, 0.5173, 0.2879, 0.4991, 0.2845, 0.4879, 0.2754, 0.4797, 0.2629, 0.4767, 0.2434, 0.4767, 0.231, 0.4797, 0.2219, 0.4879, 0.2186, 0.4991, 0.2186, 0.5173, 0.2219, 0.5285, 0.231, 0.5368, 0.2434, 0.5398, 0.2629, 0.5398, 0.2754, 0.5368, 0.2845, 0.5285, 0.03446, 0.3405, 0.04167, 0.003603, 0.02188, 0.006861, 0.02192, 0.3436, 0.1603, 0.3278, 0.1603, 0.0, 0.1399, 0.0, 0.1399, 0.3278, 0.09808, 0.6595, 0.1051, 0.01533, 0.0998, 0.01234, 0.08554, 0.6564, 0.4519, 0.5173, 0.4519, 0.4991, 0.4478, 0.4879, 0.4367, 0.4797, 0.4216, 0.4767, 0.4153, 0.4767, 0.4004, 0.4797, 0.3894, 0.4879, 0.3854, 0.4991, 0.3854, 0.5173, 0.3894, 0.5285, 0.4004, 0.5368, 0.4153, 0.5398, 0.4216, 0.5398, 0.4367, 0.5368, 0.4478, 0.5285, 0.206, 0.3061, 0.2186, 0.3061, 0.2186, 6.518e-08, 0.206, 0.000608, 0.1201, 0.6675, 0.1108, 0.6641, 0.118, 0.9985, 0.1272, 1.0, 0.1108, 0.6641, 0.09808, 0.6595, 0.1053, 0.9964, 0.118, 0.9985, 0.1399, 0.3278, 0.1272, 0.3275, 0.1272, 0.9529, 0.1399, 0.9539, 0.06366, 0.6484, 0.07291, 0.6518, 0.08717, 0.00522, 0.07793, 0.0, 0.07291, 0.6518, 0.08554, 0.6564, 0.0998, 0.01234, 0.08717, 0.00522, 0.1855, 0.3061, 0.1729, 0.3061, 0.1729, 0.9021, 0.1855, 0.9015, 0.05651, 0.3325, 0.04719, 0.3359, 0.05426, 0.9775, 0.06362, 0.9722, 0.04719, 0.3359, 0.03446, 0.3405, 0.04148, 0.9847, 0.05426, 0.9775, 0.1603, 0.3278, 0.1729, 0.3275, 0.1729, 0.0003191, 0.1603, 0.0, 4.387e-05, 0.3516, 0.00929, 0.3482, 0.009246, 0.008943, 0.0, 0.01047, 0.00929, 0.3482, 0.02192, 0.3436, 0.02188, 0.006861, 0.009246, 0.008943, 0.206, 0.3061, 0.206, 0.000608, 0.1855, 0.000608, 0.1855, 0.3061, 0.206, 0.9015, 0.206, 0.3061, 0.1855, 0.3061, 0.1855, 0.9015, 0.02355, 0.9948, 0.03618, 0.9877, 0.02192, 0.3436, 0.00929, 0.3482, 0.01431, 1.0, 0.02355, 0.9948, 0.00929, 0.3482, 4.387e-05, 0.3516, 0.1603, 0.9539, 0.1729, 0.9529, 0.1729, 0.3275, 0.1603, 0.3278, 0.05434, 0.00152, 0.04167, 0.003603, 0.03446, 0.3405, 0.04719, 0.3359, 0.06362, 0.0, 0.05434, 0.00152, 0.04719, 0.3359, 0.05651, 0.3325, 0.1855, 0.000608, 0.1729, 0.0, 0.1729, 0.3061, 0.1855, 0.3061, 0.07287, 0.9911, 0.0855, 0.9931, 0.08554, 0.6564, 0.07291, 0.6518, 0.06362, 0.9895, 0.07287, 0.9911, 0.07291, 0.6518, 0.06366, 0.6484, 0.1399, 0.0, 0.1272, 0.0003192, 0.1272, 0.3275, 0.1399, 0.3278, 0.1179, 0.02254, 0.1051, 0.01533, 0.09808, 0.6595, 0.1108, 0.6641, 0.1272, 0.0278, 0.1179, 0.02254, 0.1108, 0.6641, 0.1201, 0.6675, 0.206, 0.9015, 0.2186, 0.9021, 0.2186, 0.3061, 0.206, 0.3061, 0.1053, 0.9964, 0.09808, 0.6595, 0.08554, 0.6564, 0.0855, 0.9931, 0.1603, 0.9539, 0.1603, 0.3278, 0.1399, 0.3278, 0.1399, 0.9539, 0.04148, 0.9847, 0.03446, 0.3405, 0.02192, 0.3436, 0.03618, 0.9877, 0.6298, 0.4729, 0.6417, 0.4729, 0.6417, 1.282e-08, 0.6298, 1.977e-08, 0.3079, 2.564e-08, 0.2961, 3.954e-08, 0.2961, 0.4767, 0.3079, 0.4767, 0.4734, 0.5262, 0.4851, 0.5262, 0.5003, 0.5205, 0.5066, 0.5067, 0.5066, 0.4961, 0.5003, 0.4824, 0.4851, 0.4767, 0.4734, 0.4767, 0.4582, 0.4824, 0.4519, 0.4961, 0.4519, 0.5067, 0.4582, 0.5205, 0.5925, 0.4767, 0.5811, 0.4767, 0.5662, 0.4824, 0.5601, 0.4961, 0.5601, 0.5067, 0.5662, 0.5205, 0.5811, 0.5262, 0.5925, 0.5262, 0.6074, 0.5205, 0.6136, 0.5067, 0.6136, 0.4961, 0.6074, 0.4824, 0.4192, 2.564e-08, 0.4073, 3.954e-08, 0.4073, 0.4767, 0.4192, 0.4767, 0.5186, 0.4767, 0.5304, 0.4767, 0.5304, 1.282e-08, 0.5186, 1.977e-08, 0.5742, 0.4729, 0.586, 0.4729, 0.586, 0.0, 0.5742, 0.0, 0.3636, 2.564e-08, 0.3517, 3.954e-08, 0.3517, 0.4767, 0.3636, 0.4767, 0.539, 0.4767, 0.5276, 0.4767, 0.5127, 0.4824, 0.5066, 0.4961, 0.5066, 0.5067, 0.5127, 0.5205, 0.5276, 0.5262, 0.539, 0.5262, 0.5539, 0.5205, 0.5601, 0.5067, 0.5601, 0.4961, 0.5539, 0.4824, 0.2523, 1.384e-07, 0.2405, 8.973e-08, 0.2405, 0.4767, 0.2523, 0.4767, 0.4629, 0.4767, 0.4748, 0.4767, 0.4748, 0.0, 0.4629, 0.0, 0.6417, 0.4729, 0.6635, 0.4729, 0.6635, 0.0, 0.6417, 1.282e-08, 0.4411, 0.0, 0.4192, 2.564e-08, 0.4192, 0.4767, 0.4411, 0.4767, 0.5186, 1.977e-08, 0.4967, 3.259e-08, 0.4967, 0.4767, 0.5186, 0.4767, 0.3854, 0.4767, 0.4073, 0.4767, 0.4073, 3.954e-08, 0.3854, 6.518e-08, 0.3079, 0.4767, 0.3298, 0.4767, 0.3298, 0.0, 0.3079, 2.564e-08, 0.5523, 0.0, 0.5304, 1.282e-08, 0.5304, 0.4767, 0.5523, 0.4767, 0.6298, 1.977e-08, 0.6079, 3.259e-08, 0.6079, 0.4729, 0.6298, 0.4729, 0.2742, 0.4767, 0.2961, 0.4767, 0.2961, 3.954e-08, 0.2742, 6.518e-08, 0.586, 0.4729, 0.6079, 0.4729, 0.6079, 0.0, 0.586, 0.0, 0.2742, 2.281e-07, 0.2523, 1.384e-07, 0.2523, 0.4767, 0.2742, 0.4767, 0.4629, 0.0, 0.4411, 0.0, 0.4411, 0.4767, 0.4629, 0.4767, 0.2186, 0.4767, 0.2405, 0.4767, 0.2405, 8.973e-08, 0.2186, 0.0, 0.3636, 0.4767, 0.3854, 0.4767, 0.3854, 0.0, 0.3636, 2.564e-08, 0.4967, 0.0, 0.4748, 0.0, 0.4748, 0.4767, 0.4967, 0.4767, 0.5742, 0.0, 0.5523, 0.0, 0.5523, 0.4729, 0.5742, 0.4729, 0.3298, 0.4767, 0.3517, 0.4767, 0.3517, 3.954e-08, 0.3298, 6.518e-08, 0.3639, 0.4767, 0.3523, 0.4767, 0.337, 0.4824, 0.3307, 0.4961, 0.3307, 0.5067, 0.337, 0.5205, 0.3523, 0.5262, 0.3639, 0.5262, 0.3791, 0.5205, 0.3854, 0.5067, 0.3854, 0.4961, 0.3791, 0.4824, 0.0625, 0.6327, 0.0625, 1.0, 2.086e-07, 1.0, 1.155e-07, 0.6327, 0.7875, 0.6327, 0.7875, 1.0, 0.75, 1.0, 0.75, 0.6327, 0.2125, 0.6327, 0.2125, 1.0, 5.96e-08, 1.0, 5.96e-08, 0.6327, 0.2491, 0.5198, 0.2687, 0.5198, 0.2687, 0.5691, 0.2491, 0.5691, 0.6358, 0.7551, 0.6358, 0.9231, 0.603, 0.9231, 0.603, 0.7551, 0.2125, 1.192e-07, 0.2125, 0.6, 5.96e-08, 0.6001, 0.0, 1.192e-07, 0.1049, 0.5, 0.1049, 0.9741, 0.0721, 0.9741, 0.0721, 0.5, 0.0625, 0.0, 0.0625, 0.6001, 1.043e-07, 0.6001, -4.47e-08, 0.0, 0.75, 0.6327, 0.75, 1.0, 0.25, 1.0, 0.25, 0.6327, 0.01311, 0.5, 0.01311, 0.9741, 5.079e-08, 0.9741, 0.0, 0.5, 0.0625, 0.6327, 0.125, 0.6327, 0.125, 1.0, 0.0625, 1.0, 0.2125, 0.6327, 0.25, 0.6327, 0.25, 1.0, 0.2125, 1.0, 0.7875, 0.6327, 1.0, 0.6327, 1.0, 1.0, 0.7875, 1.0, 0.2491, 0.5198, 0.2491, 0.5691, 0.2294, 0.5691, 0.2294, 0.5198, 0.6358, 0.3007, 0.603, 0.3007, 0.603, 0.1328, 0.6358, 0.1328, 0.7875, -5.96e-08, 1.0, -5.96e-08, 1.0, 0.6001, 0.7875, 0.6, 0.04588, 0.9741, 0.01311, 0.9741, 0.01311, 0.5, 0.04588, 0.5, 0.6489, 0.0, 0.6489, 0.02581, 0.6358, 0.02581, 0.6358, 0.0, 0.0625, 3.353e-09, 0.125, 0.0, 0.125, 0.6001, 0.0625, 0.6001, 0.1311, 0.8951, 0.1311, 0.5, 0.1639, 0.5, 0.1639, 0.8951, 0.25, 0.6327, 0.75, 0.6327, 0.75, 1.0, 0.25, 1.0, 0.04588, 0.9741, 0.04588, 0.5, 0.05899, 0.5, 0.05899, 0.9741, 0.2032, 0.5296, 0.2163, 0.5296, 0.2163, 0.9248, 0.2032, 0.9248, 0.6489, 0.02581, 0.6489, 0.0, 0.662, 0.0, 0.662, 0.02581, 0.7875, 0.6, 1.0, 0.6001, 1.0, 0.6327, 0.7875, 0.6327, 0.0625, 0.6001, 0.125, 0.6001, 0.125, 0.6327, 0.0625, 0.6327, 0.603, 0.7255, 0.603, 0.3304, 0.6358, 0.3304, 0.6358, 0.7255, 0.2294, 0.9248, 0.2294, 0.9544, 0.2163, 0.9544, 0.2163, 0.9248, 0.2125, 0.6, 0.2125, 0.6327, 5.96e-08, 0.6327, 5.96e-08, 0.6001, 0.0625, 0.6001, 0.0625, 0.6327, 1.155e-07, 0.6327, 1.043e-07, 0.6001, 1.0, 0.6001, 1.0, 0.6327, 0.7875, 0.6327, 0.7875, 0.6, 0.0721, 0.5, 0.0721, 0.9741, 0.05899, 0.9741, 0.05899, 0.5, 1.0, -1.944e-06, 1.0, 0.6001, 0.7875, 0.6, 0.7875, -1.834e-06, 0.2491, 0.5691, 0.2687, 0.5691, 0.2687, 0.5889, 0.2491, 0.5889, 0.6358, 0.7255, 0.6358, 0.7551, 0.603, 0.7551, 0.603, 0.7255, 1.49e-07, 0.8381, 0.0, 0.1619, 0.2941, 0.1619, 0.2941, 0.8381, 0.25, 0.6327, 0.25, 1.0, 0.2125, 1.0, 0.2125, 0.6327, 1.0, 0.6327, 1.0, 1.0, 0.7875, 1.0, 0.7875, 0.6327, 3.244e-07, 0.6001, 0.2125, 0.6, 0.2125, 0.6327, 3.244e-07, 0.6327, 0.2294, 0.5, 0.2294, 0.5296, 0.2163, 0.5296, 0.2163, 0.5, 3.244e-07, -1.761e-06, 0.2125, -1.834e-06, 0.2125, 0.6, 3.244e-07, 0.6001, 0.1049, 0.9741, 0.1049, 0.5, 0.118, 0.5, 0.118, 0.9741, 0.6358, 0.3304, 0.603, 0.3304, 0.603, 0.3007, 0.6358, 0.3007, 0.2941, 0.1619, 0.5882, 0.1619, 0.5882, 0.8381, 0.2941, 0.8381, 0.75, 0.6327, 0.7875, 0.6327, 0.7875, 1.0, 0.75, 1.0, 3.244e-07, 0.6327, 0.2125, 0.6327, 0.2125, 1.0, 5.33e-07, 1.0, 7.032e-08, 0.5, 0.0, 0.02581, 0.01966, 0.02585, 0.01966, 0.5, 0.2818, 1.969e-05, 0.2818, 0.02585, 0.01966, 0.02585, 0.01966, 1.978e-05, 0.3015, 0.5, 0.2818, 0.5, 0.2818, 0.02585, 0.3015, 0.02581, 0.3015, 0.02581, 0.2818, 0.02585, 0.2818, 1.969e-05, 0.3015, 0.0, 0.3212, 1.964e-05, 0.5834, 1.959e-05, 0.5834, 0.02585, 0.3212, 0.02585, 0.0, 0.02581, 0.0, 1.413e-07, 0.01966, 1.978e-05, 0.01966, 0.02585, 0.5834, 0.02585, 0.5834, 1.959e-05, 0.603, 0.0, 0.603, 0.02581, 0.5834, 0.5, 0.5834, 0.02585, 0.603, 0.02581, 0.603, 0.5, 0.3212, 0.02585, 0.3015, 0.02581, 0.3015, 4.71e-08, 0.3212, 1.964e-05, 0.3212, 0.5, 0.3015, 0.5, 0.3015, 0.02581, 0.3212, 0.02585, 0.2032, 0.5296, 0.2032, 0.5, 0.2163, 0.5, 0.2163, 0.5296, 0.1639, 0.8951, 0.1639, 0.5, 0.177, 0.5, 0.177, 0.8951, 0.6489, 0.5, 0.6489, 0.02581, 0.662, 0.02581, 0.662, 0.5, 0.1901, 1.0, 0.1901, 0.9742, 0.2032, 0.9742, 0.2032, 1.0, 0.6489, 0.02581, 0.6489, 0.5, 0.6358, 0.5, 0.6358, 0.02581, 0.2032, 0.9544, 0.2032, 0.9248, 0.2163, 0.9248, 0.2163, 0.9544, 0.1901, 0.9742, 0.1901, 1.0, 0.177, 1.0, 0.177, 0.9742, 0.1901, 0.9742, 0.1901, 0.5, 0.2032, 0.5, 0.2032, 0.9742, 0.1311, 0.8951, 0.118, 0.8951, 0.118, 0.5, 0.1311, 0.5, 0.2294, 0.5691, 0.2491, 0.5691, 0.2491, 0.5889, 0.2294, 0.5889, 0.2687, 0.5198, 0.2491, 0.5198, 0.2491, 0.5, 0.2687, 0.5, 0.1901, 0.5, 0.1901, 0.9742, 0.177, 0.9742, 0.177, 0.5, 0.2294, 0.9248, 0.2163, 0.9248, 0.2163, 0.5296, 0.2294, 0.5296, 0.2491, 0.5198, 0.2294, 0.5198, 0.2294, 0.5, 0.2491, 0.5, 0.65, 0.375, 0.65, 0.5, 0.5, 0.5, 0.5, 0.375, -0.25, 0.3, -1.0, 0.3, -1.0, 0.5, -0.25, 0.5, 1.25, 0.0, 1.25, 0.125, 2.0, 0.125, 2.0, 0.0, 0.35, 0.0, 0.35, 0.125, 0.5, 0.125, 0.5, 0.0, -0.25, 0.0, -0.25, 0.125, -1.0, 0.125, -1.0, 0.0, 0.65, 0.0, 0.65, 0.125, 0.5, 0.125, 0.5, 0.0, -0.25, 0.125, -0.25, 0.25, -1.0, 0.25, -1.0, 0.125, 0.65, 0.125, 0.65, 0.25, 0.5, 0.25, 0.5, 0.125, -0.25, 0.25, -0.25, 0.375, -1.0, 0.375, -1.0, 0.25, 0.65, 0.25, 0.65, 0.375, 0.5, 0.375, 0.5, 0.25, 0.2, 0.25, 0.2, 0.375, 0.05, 0.375, 0.05, 0.25, 0.8, 0.25, 0.8, 0.375, 0.65, 0.375, 0.65, 0.25, 0.5, 0.25, 0.5, 0.375, 0.65, 0.375, 0.65, 0.25, 0.65, 0.25, 0.65, 0.375, 0.8, 0.375, 0.8, 0.25, 0.8, 0.25, 0.8, 0.375, 0.95, 0.375, 0.95, 0.25, 0.35, 0.125, 0.35, 0.25, 0.2, 0.25, 0.2, 0.125, 0.2, 0.125, 0.2, 0.25, 0.05, 0.25, 0.05, 0.125, 0.8, 0.125, 0.8, 0.25, 0.65, 0.25, 0.65, 0.125, 0.5, 0.125, 0.5, 0.25, 0.65, 0.25, 0.65, 0.125, 0.65, 0.125, 0.65, 0.25, 0.8, 0.25, 0.8, 0.125, 0.8, 0.125, 0.8, 0.25, 0.95, 0.25, 0.95, 0.125, 0.2, 0.125, 0.2, 0.25, 0.35, 0.25, 0.35, 0.125, 0.5, 0.0, 0.5, 0.125, 0.35, 0.125, 0.35, 0.0, 0.35, 0.0, 0.35, 0.125, 0.2, 0.125, 0.2, 0.0, 0.2, 0.0, 0.2, 0.125, 0.05, 0.125, 0.05, 0.0, 0.8, 0.0, 0.8, 0.125, 0.65, 0.125, 0.65, 0.0, 0.5, 0.0, 0.5, 0.125, 0.65, 0.125, 0.65, 0.0, 0.65, 0.0, 0.65, 0.125, 0.8, 0.125, 0.8, 0.0, 0.8, 0.0, 0.8, 0.125, 0.95, 0.125, 0.95, 0.0, 0.2, 0.0, 0.2, 0.125, 0.35, 0.125, 0.35, 0.0, 1.25, 0.7, 2.0, 0.7, 2.0, 0.9, 1.25, 0.9, -0.25, 0.5, -1.0, 0.5, -1.0, 0.7, -0.25, 0.7, -0.25, 0.7, -1.0, 0.7, -1.0, 0.9, -0.25, 0.9, -0.25, 0.9, -1.0, 0.9, -1.0, 1.1, -0.25, 1.1, -0.25, 0.1, -1.0, 0.1, -1.0, 0.3, -0.25, 0.3, 0.65, 0.375, 0.65, 0.5, 0.8, 0.5, 0.8, 0.375, 0.8, 0.375, 0.8, 0.5, 0.65, 0.5, 0.65, 0.375, 0.5, 0.5, 0.65, 0.5, 0.65, 0.375, 0.5, 0.375, -0.25, 0.5, -0.25, 0.7, -1.0, 0.7, -1.0, 0.5, -0.25, 0.5, -1.0, 0.5, -1.0, 0.375, -0.25, 0.375, -0.25, 0.5, -1.0, 0.5, -1.0, 0.3, -0.25, 0.3, -0.25, 0.125, -1.0, 0.125, -1.0, 0.25, -0.25, 0.25, 1.25, 0.1, 2.0, 0.1, 2.0, 0.3, 1.25, 0.3, -0.25, 0.25, -1.0, 0.25, -1.0, 0.375, -0.25, 0.375, 1.25, 0.9, 2.0, 0.9, 2.0, 1.1, 1.25, 1.1, -0.25, 0.5, -0.25, 0.375, -1.0, 0.375, -1.0, 0.5, 0.5, 0.5, 0.5, 0.375, -0.25, 0.375, -0.25, 0.5, 0.5, 0.9, 1.25, 0.9, 1.25, 1.1, 0.5, 1.1, 0.5, 0.25, -0.25, 0.25, -0.25, 0.375, 0.5, 0.375, 0.5, 0.1, 1.25, 0.1, 1.25, 0.3, 0.5, 0.3, 0.5, 0.125, -0.25, 0.125, -0.25, 0.25, 0.5, 0.25, 0.5, 0.5, -0.25, 0.5, -0.25, 0.3, 0.5, 0.3, 0.5, 0.5, -0.25, 0.5, -0.25, 0.375, 0.5, 0.375, 0.5, 0.5, 0.5, 0.7, -0.25, 0.7, -0.25, 0.5, 0.5, 0.1, -0.25, 0.1, -0.25, 0.3, 0.5, 0.3, 0.5, 0.9, -0.25, 0.9, -0.25, 1.1, 0.5, 1.1, 0.5, 0.7, -0.25, 0.7, -0.25, 0.9, 0.5, 0.9, 0.5, 0.5, -0.25, 0.5, -0.25, 0.7, 0.5, 0.7, 0.5, 0.7, 1.25, 0.7, 1.25, 0.9, 0.5, 0.9, 0.5, 0.25, 0.5, 0.375, -0.25, 0.375, -0.25, 0.25, 0.5, 0.125, 0.5, 0.25, -0.25, 0.25, -0.25, 0.125, 0.5, 0.0, 0.5, 0.125, -0.25, 0.125, -0.25, 0.0, 0.5, 0.0, 0.5, 0.125, 1.25, 0.125, 1.25, 0.0, 0.5, 0.3, -0.25, 0.3, -0.25, 0.5, 0.5, 0.5, 0.3947, 0.75, 0.3947, 0.85, 0.3713, 0.8893, 0.3713, 0.7107, 0.4545, 0.4565, 0.3947, 0.4565, 0.3713, 0.4957, 0.4779, 0.4957, 0.4545, 0.85, 0.3947, 0.85, 0.3713, 0.8893, 0.4779, 0.8893, 0.4545, 0.85, 0.4545, 0.75, 0.4779, 0.7107, 0.4779, 0.8893, 0.4545, 0.75, 0.3947, 0.75, 0.3947, 0.85, 0.4545, 0.85, 0.3947, 0.75, 0.4545, 0.75, 0.4545, 0.85, 0.3947, 0.85, 0.3947, 0.4565, 0.3947, 0.3564, 0.3713, 0.3172, 0.3713, 0.4957, 0.3947, 0.3564, 0.3947, 0.4565, 0.3713, 0.4957, 0.3713, 0.3172, 0.3947, 0.85, 0.4545, 0.85, 0.4779, 0.8893, 0.3713, 0.8893, 0.3947, 0.85, 0.3947, 0.75, 0.3713, 0.7107, 0.3713, 0.8893, 0.4545, 0.3564, 0.3947, 0.3564, 0.3947, 0.4565, 0.4545, 0.4565, 0.3947, 0.3564, 0.4545, 0.3564, 0.4545, 0.4565, 0.3947, 0.4565, 0.4545, 0.3564, 0.4545, 0.4565, 0.4779, 0.4957, 0.4779, 0.3172, 0.3947, 0.4565, 0.4545, 0.4565, 0.4779, 0.4957, 0.3713, 0.4957, 0.3947, 0.85, 0.4545, 0.85, 0.4779, 0.8893, 0.3713, 0.8893, 0.4545, 0.4565, 0.3947, 0.4565, 0.3713, 0.4957, 0.4779, 0.4957, 0.3947, 0.3564, 0.4545, 0.3564, 0.4779, 0.3172, 0.3713, 0.3172, 0.3947, 0.85, 0.3947, 0.75, 0.3713, 0.7107, 0.3713, 0.8893, 0.3947, 0.3564, 0.3947, 0.4565, 0.3713, 0.4957, 0.3713, 0.3172, 0.3947, 0.9575, 0.4545, 0.9575, 0.4545, -0.4575, 0.3947, -0.4575, 0.6659, 0.9575, 0.7323, 0.9575, 0.7323, -0.4575, 0.6659, -0.4575, 0.4545, 0.9575, 0.3947, 0.9575, 0.3947, -0.4575, 0.4545, -0.4575, 0.7323, 0.9575, 0.6659, 0.9575, 0.6659, -0.4575, 0.7323, -0.4575, 0.3947, 0.5825, 0.4545, 0.5825, 0.4545, -0.8325, 0.3947, -0.8325, 0.4047, 0.5825, 0.4711, 0.5825, 0.4711, -0.8325, 0.4047, -0.8325, 0.4545, 0.5825, 0.3947, 0.5825, 0.3947, -0.8325, 0.4545, -0.8325, 0.4711, 0.5825, 0.4047, 0.5825, 0.4047, -0.8325, 0.4711, -0.8325, 0.3947, 0.75, 0.3947, 0.85, 0.3713, 0.8893, 0.3713, 0.7107, 0.3713, 0.5, 0.3713, 0.5425, 0.4779, 0.5425, 0.4779, 0.5, 0.4779, 0.5, 0.4779, 0.5425, 0.3713, 0.5425, 0.3713, 0.5, 0.6398, 0.5, 0.6398, 0.5425, 0.7583, 0.5425, 0.7583, 0.5, 0.7583, 0.5, 0.7583, 0.5425, 0.6398, 0.5425, 0.6398, 0.5, 0.3713, 0.125, 0.3713, 0.1675, 0.4779, 0.1675, 0.4779, 0.125, 0.4779, 0.125, 0.4779, 0.1675, 0.3713, 0.1675, 0.3713, 0.125, 0.3787, 0.125, 0.3787, 0.1675, 0.4972, 0.1675, 0.4972, 0.125, 0.4972, 0.125, 0.4972, 0.1675, 0.3787, 0.1675, 0.3787, 0.125, 0.4545, 0.3564, 0.3947, 0.3564, 0.3713, 0.3172, 0.4779, 0.3172, 0.4545, 0.75, 0.4545, 0.85, 0.4779, 0.8893, 0.4779, 0.7107, 0.4545, 0.3564, 0.4545, 0.4565, 0.4779, 0.4957, 0.4779, 0.3172, 0.3947, 0.4565, 0.4545, 0.4565, 0.4779, 0.4957, 0.3713, 0.4957, 0.4545, 0.4565, 0.4545, 0.3564, 0.4779, 0.3172, 0.4779, 0.4957, 0.3947, 0.75, 0.4545, 0.75, 0.4779, 0.7107, 0.3713, 0.7107, 0.3947, 0.3564, 0.4545, 0.3564, 0.4779, 0.3172, 0.3713, 0.3172, 0.4545, 0.75, 0.3947, 0.75, 0.3713, 0.7107, 0.4779, 0.7107, 0.3713, 0.9575, 0.3713, 1.0, 0.4779, 1.0, 0.4779, 0.9575, 0.4972, 0.5825, 0.4972, 0.625, 0.3787, 0.625, 0.3787, 0.5825, 0.6398, 0.9575, 0.6398, 1.0, 0.7583, 1.0, 0.7583, 0.9575, 0.4779, 0.9575, 0.4779, 1.0, 0.3713, 1.0, 0.3713, 0.9575, 0.3713, 0.5825, 0.3713, 0.625, 0.4779, 0.625, 0.4779, 0.5825, 0.3787, 0.5825, 0.3787, 0.625, 0.4972, 0.625, 0.4972, 0.5825, 0.4779, 0.5825, 0.4779, 0.625, 0.3713, 0.625, 0.3713, 0.5825, 0.7583, 0.9575, 0.7583, 1.0, 0.6398, 1.0, 0.6398, 0.9575, 0.4545, 0.85, 0.4545, 0.75, 0.4779, 0.7107, 0.4779, 0.8893, 0.4545, 0.4565, 0.4545, 0.3564, 0.4779, 0.3172, 0.4779, 0.4957, 0.3947, 0.75, 0.4545, 0.75, 0.4779, 0.7107, 0.3713, 0.7107, 0.4545, 0.85, 0.3947, 0.85, 0.3713, 0.8893, 0.4779, 0.8893, 0.4545, 0.75, 0.3947, 0.75, 0.3713, 0.7107, 0.4779, 0.7107, 0.3947, 0.4565, 0.3947, 0.3564, 0.3713, 0.3172, 0.3713, 0.4957, 0.4545, 0.3564, 0.3947, 0.3564, 0.3713, 0.3172, 0.4779, 0.3172, 0.4545, 0.75, 0.4545, 0.85, 0.4779, 0.8893, 0.4779, 0.7107, 0.3947, 0.75, 0.3713, 0.7107, 0.3713, 0.8893, 0.3947, 0.85, 0.4545, 0.4565, 0.4779, 0.4957, 0.3713, 0.4957, 0.3947, 0.4565, 0.4545, 0.85, 0.4779, 0.8893, 0.3713, 0.8893, 0.3947, 0.85, 0.4545, 0.85, 0.4779, 0.8893, 0.4779, 0.7107, 0.4545, 0.75, 0.4545, 0.75, 0.4545, 0.85, 0.3947, 0.85, 0.3947, 0.75, 0.3947, 0.75, 0.3947, 0.85, 0.4545, 0.85, 0.4545, 0.75, 0.3947, 0.4565, 0.3713, 0.4957, 0.3713, 0.3172, 0.3947, 0.3564, 0.3947, 0.3564, 0.3713, 0.3172, 0.3713, 0.4957, 0.3947, 0.4565, 0.3947, 0.85, 0.3713, 0.8893, 0.4779, 0.8893, 0.4545, 0.85, 0.3947, 0.85, 0.3713, 0.8893, 0.3713, 0.7107, 0.3947, 0.75, 0.4545, 0.3564, 0.4545, 0.4565, 0.3947, 0.4565, 0.3947, 0.3564, 0.3947, 0.3564, 0.3947, 0.4565, 0.4545, 0.4565, 0.4545, 0.3564, 0.4545, 0.3564, 0.4779, 0.3172, 0.4779, 0.4957, 0.4545, 0.4565, 0.3947, 0.4565, 0.3713, 0.4957, 0.4779, 0.4957, 0.4545, 0.4565, 0.3947, 0.85, 0.3713, 0.8893, 0.4779, 0.8893, 0.4545, 0.85, 0.4545, 0.4565, 0.4779, 0.4957, 0.3713, 0.4957, 0.3947, 0.4565, 0.3947, 0.3564, 0.3713, 0.3172, 0.4779, 0.3172, 0.4545, 0.3564, 0.3947, 0.85, 0.3713, 0.8893, 0.3713, 0.7107, 0.3947, 0.75, 0.3947, 0.3564, 0.3713, 0.3172, 0.3713, 0.4957, 0.3947, 0.4565, 0.3947, 0.9575, 0.3947, -0.4575, 0.4545, -0.4575, 0.4545, 0.9575, 0.6659, 0.9575, 0.6659, -0.4575, 0.7323, -0.4575, 0.7323, 0.9575, 0.4545, 0.9575, 0.4545, -0.4575, 0.3947, -0.4575, 0.3947, 0.9575, 0.7323, 0.9575, 0.7323, -0.4575, 0.6659, -0.4575, 0.6659, 0.9575, 0.3947, 0.5825, 0.3947, -0.8325, 0.4545, -0.8325, 0.4545, 0.5825, 0.4047, 0.5825, 0.4047, -0.8325, 0.4711, -0.8325, 0.4711, 0.5825, 0.4545, 0.5825, 0.4545, -0.8325, 0.3947, -0.8325, 0.3947, 0.5825, 0.4711, 0.5825, 0.4711, -0.8325, 0.4047, -0.8325, 0.4047, 0.5825, 0.3947, 0.75, 0.3713, 0.7107, 0.3713, 0.8893, 0.3947, 0.85, 0.3713, 0.5, 0.4779, 0.5, 0.4779, 0.5425, 0.3713, 0.5425, 0.4779, 0.5, 0.3713, 0.5, 0.3713, 0.5425, 0.4779, 0.5425, 0.6398, 0.5, 0.7583, 0.5, 0.7583, 0.5425, 0.6398, 0.5425, 0.7583, 0.5, 0.6398, 0.5, 0.6398, 0.5425, 0.7583, 0.5425, 0.3713, 0.125, 0.4779, 0.125, 0.4779, 0.1675, 0.3713, 0.1675, 0.4779, 0.125, 0.3713, 0.125, 0.3713, 0.1675, 0.4779, 0.1675, 0.3787, 0.125, 0.4972, 0.125, 0.4972, 0.1675, 0.3787, 0.1675, 0.4972, 0.125, 0.3787, 0.125, 0.3787, 0.1675, 0.4972, 0.1675, 0.4545, 0.3564, 0.4779, 0.3172, 0.3713, 0.3172, 0.3947, 0.3564, 0.4545, 0.75, 0.4779, 0.7107, 0.4779, 0.8893, 0.4545, 0.85, 0.4545, 0.3564, 0.4779, 0.3172, 0.4779, 0.4957, 0.4545, 0.4565, 0.3947, 0.4565, 0.3713, 0.4957, 0.4779, 0.4957, 0.4545, 0.4565, 0.4545, 0.4565, 0.4779, 0.4957, 0.4779, 0.3172, 0.4545, 0.3564, 0.3947, 0.75, 0.3713, 0.7107, 0.4779, 0.7107, 0.4545, 0.75, 0.3947, 0.3564, 0.3713, 0.3172, 0.4779, 0.3172, 0.4545, 0.3564, 0.4545, 0.75, 0.4779, 0.7107, 0.3713, 0.7107, 0.3947, 0.75, 0.3713, 0.9575, 0.4779, 0.9575, 0.4779, 1.0, 0.3713, 1.0, 0.4972, 0.5825, 0.3787, 0.5825, 0.3787, 0.625, 0.4972, 0.625, 0.6398, 0.9575, 0.7583, 0.9575, 0.7583, 1.0, 0.6398, 1.0, 0.4779, 0.9575, 0.3713, 0.9575, 0.3713, 1.0, 0.4779, 1.0, 0.3713, 0.5825, 0.4779, 0.5825, 0.4779, 0.625, 0.3713, 0.625, 0.3787, 0.5825, 0.4972, 0.5825, 0.4972, 0.625, 0.3787, 0.625, 0.4779, 0.5825, 0.3713, 0.5825, 0.3713, 0.625, 0.4779, 0.625, 0.7583, 0.9575, 0.6398, 0.9575, 0.6398, 1.0, 0.7583, 1.0, 0.4545, 0.85, 0.4779, 0.8893, 0.4779, 0.7107, 0.4545, 0.75, 0.4545, 0.4565, 0.4779, 0.4957, 0.4779, 0.3172, 0.4545, 0.3564, 0.3947, 0.75, 0.3713, 0.7107, 0.4779, 0.7107, 0.4545, 0.75, 0.4545, 0.85, 0.4779, 0.8893, 0.3713, 0.8893, 0.3947, 0.85, 0.4545, 0.75, 0.4779, 0.7107, 0.3713, 0.7107, 0.3947, 0.75, 0.3947, 0.4565, 0.3713, 0.4957, 0.3713, 0.3172, 0.3947, 0.3564, 0.4545, 0.3564, 0.4779, 0.3172, 0.3713, 0.3172, 0.3947, 0.3564, 0.4545, 0.75, 0.4779, 0.7107, 0.4779, 0.8893, 0.4545, 0.85, 0.7777, 0.0, 0.7777, 0.2527, 0.5829, 0.2527, 0.5829, 0.0, 0.5, 0.0, 0.5, 0.2527, -0.8271, 0.2527, -0.8271, 0.0, 0.5829, 0.0, 0.5829, 0.2527, 0.7777, 0.2527, 0.7777, 0.0, 0.7083, 0.9349, 0.7083, 0.01994, 0.8611, 0.01994, 0.8611, 0.9349, 0.04805, 0.915, 0.04805, 2.182e-08, 0.1016, 2.605e-08, 0.1016, 0.915, 0.06084, 0.9349, 0.06084, 0.01994, 0.2428, 0.01994, 0.2428, 0.9349, 0.003283, 0.625, 0.003283, 0.8777, 0.9944, 0.8777, 0.9944, 0.625, 0.353, 0.625, 0.353, 0.8777, 0.5165, 0.8777, 0.5165, 0.625, 0.353, 0.8777, 0.353, 0.625, 0.5165, 0.625, 0.5165, 0.8777, 0.2387, 0.915, 0.2387, 6.789e-09, 0.2836, 0.0, 0.2836, 0.915, 0.7777, 0.2527, 1.017, -0.1223, 1.017, -0.375, 0.7777, 0.0, 0.2428, 0.01994, 0.7083, 0.01994, 0.7083, 0.9349, 0.2428, 0.9349, 0.2387, 6.789e-09, 0.2387, 0.915, 0.1016, 0.915, 0.1016, 2.605e-08, 0.7777, 0.0, 1.017, -0.375, 1.017, -0.1223, 0.7777, 0.2527])
me_lod_a_puertaentrada.materials.append(mat_texturaventana)
me_lod_a_puertaentrada.materials.append(mat_texturaparedinterior)
me_lod_a_puertaentrada.materials.append(mat_texturaparedexterior)
me_lod_a_puertaentrada.materials.append(mat_asfalto)
me_lod_a_puertaentrada.use_remesh_preserve_volume = False
me_lod_a_puertaentrada.use_remesh_preserve_attributes = False
me_lod_a_puertaentrada.use_mirror_vertex_groups = False
me_lod_a_puertaentrada.update()

# ---- objects
ob_lod_a_puertaentrada = bpy.data.objects.new('LOD_A_PuertaEntrada', me_lod_a_puertaentrada)

# ---- transforms, parenting, visibility, modifiers, constraints
ob_lod_a_puertaentrada.location = (0.0, 0.0, 0.0)
ob_lod_a_puertaentrada.rotation_euler = (0.0, -0.0, -3.142)
ob_lod_a_puertaentrada.lineart.crease_threshold = 0.0

# ---- collection membership
col_collection_1.objects.link(ob_lod_a_puertaentrada)

# ---- scene / render settings (as saved in the file)
scene.frame_start = 1; scene.frame_end = 250; scene.frame_set(1)
scene.render.engine = 'CYCLES'
scene.render.resolution_percentage = 50
scene.render.dither_intensity = 0.0
scene.render.use_persistent_data = True
scene.cycles.shading_system = True
scene.cycles.use_denoising = False
scene.cycles.samples = 128
scene.cycles.sampling_pattern = 'TABULATED_SOBOL'
scene.cycles.light_sampling_threshold = 0.0
scene.cycles.use_adaptive_sampling = False
scene.cycles.use_light_tree = False
scene.cycles.blur_glossy = 0.0
scene.cycles.sample_clamp_indirect = 0.0
scene.view_settings.view_transform = 'Standard'
bpy.context.view_layer.update()

# ---- added for rendering (the .blend has no active camera and no usable light): camera, sun
cam_auto = bpy.data.cameras.new('AutoCamera')
cam_auto.lens = 50.0
cam_auto.sensor_width = 36.0
cam_auto.clip_end = 1000.0
ob_auto_camera = bpy.data.objects.new('AutoCamera', cam_auto)
scene.collection.objects.link(ob_auto_camera)
ob_auto_camera.location = (4.2493, -8.47404, 6.49944)
ob_auto_camera.rotation_euler = (1.09748, -7.21219e-08, 0.694738)
scene.camera = ob_auto_camera
light_auto_sun = bpy.data.lights.new('AutoSun', 'SUN')
light_auto_sun.energy = 3.0
light_auto_sun.angle = 0.0523599
ob_auto_sun = bpy.data.objects.new('AutoSun', light_auto_sun)
scene.collection.objects.link(ob_auto_sun)
ob_auto_sun.rotation_euler = (0.872665, 0.174533, 0.523599)
bpy.context.view_layer.update()
